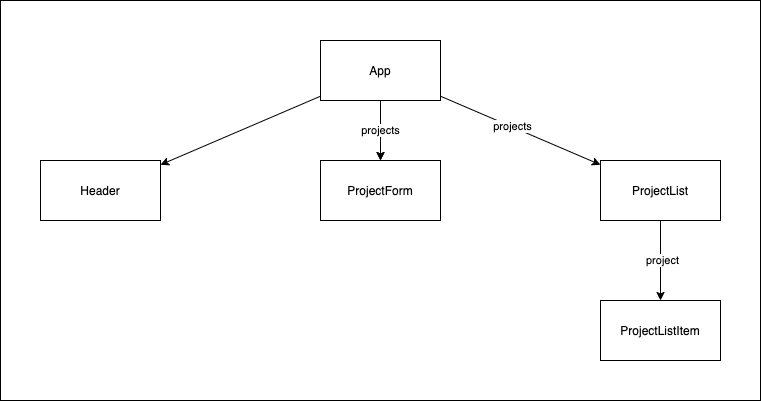

The diagram above was exported from draw.io. Its source (the exported page's mxGraphModel, read from the mxfile embedded in the PNG):
<mxGraphModel dx="732" dy="549" grid="1" gridSize="10" guides="1" tooltips="1" connect="1" arrows="1" fold="1" page="1" pageScale="1" pageWidth="850" pageHeight="1100" math="0" shadow="0">
  <root>
    <mxCell id="0" />
    <mxCell id="12" value="BG" parent="0" />
    <mxCell id="13" value="" style="rounded=0;whiteSpace=wrap;html=1;" parent="12" vertex="1">
      <mxGeometry x="40" width="760" height="400" as="geometry" />
    </mxCell>
    <mxCell id="1" value="Content" parent="0" />
    <mxCell id="4" value="" style="edgeStyle=none;html=1;" parent="1" source="2" target="3" edge="1">
      <mxGeometry relative="1" as="geometry" />
    </mxCell>
    <mxCell id="6" value="" style="edgeStyle=none;html=1;" parent="1" source="2" target="5" edge="1">
      <mxGeometry relative="1" as="geometry" />
    </mxCell>
    <mxCell id="7" value="projects" style="edgeStyle=none;html=1;" parent="1" source="2" target="5" edge="1">
      <mxGeometry relative="1" as="geometry" />
    </mxCell>
    <mxCell id="9" value="" style="edgeStyle=none;html=1;" parent="1" source="2" target="8" edge="1">
      <mxGeometry relative="1" as="geometry" />
    </mxCell>
    <mxCell id="14" value="projects" style="edgeLabel;html=1;align=center;verticalAlign=middle;resizable=0;points=[];" vertex="1" connectable="0" parent="9">
      <mxGeometry x="-0.1198" y="1" relative="1" as="geometry">
        <mxPoint as="offset" />
      </mxGeometry>
    </mxCell>
    <mxCell id="2" value="App" style="rounded=0;whiteSpace=wrap;html=1;" parent="1" vertex="1">
      <mxGeometry x="360" y="40" width="120" height="60" as="geometry" />
    </mxCell>
    <mxCell id="3" value="Header" style="rounded=0;whiteSpace=wrap;html=1;" parent="1" vertex="1">
      <mxGeometry x="80" y="160" width="120" height="60" as="geometry" />
    </mxCell>
    <mxCell id="5" value="ProjectForm" style="rounded=0;whiteSpace=wrap;html=1;" parent="1" vertex="1">
      <mxGeometry x="360" y="160" width="120" height="60" as="geometry" />
    </mxCell>
    <mxCell id="11" value="" style="edgeStyle=none;html=1;" parent="1" source="8" target="10" edge="1">
      <mxGeometry relative="1" as="geometry" />
    </mxCell>
    <mxCell id="15" value="project" style="edgeLabel;html=1;align=center;verticalAlign=middle;resizable=0;points=[];" vertex="1" connectable="0" parent="11">
      <mxGeometry x="-0.0271" y="1" relative="1" as="geometry">
        <mxPoint as="offset" />
      </mxGeometry>
    </mxCell>
    <mxCell id="8" value="ProjectList" style="rounded=0;whiteSpace=wrap;html=1;" parent="1" vertex="1">
      <mxGeometry x="640" y="160" width="120" height="60" as="geometry" />
    </mxCell>
    <mxCell id="10" value="ProjectListItem" style="rounded=0;whiteSpace=wrap;html=1;" parent="1" vertex="1">
      <mxGeometry x="640" y="300" width="120" height="60" as="geometry" />
    </mxCell>
  </root>
</mxGraphModel>